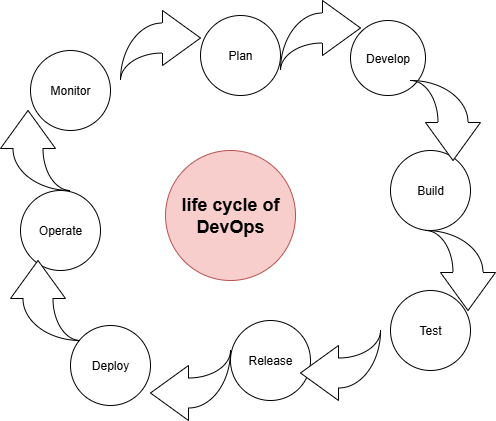

The diagram above was exported from draw.io. Its source (the exported page's mxGraphModel, read from the mxfile embedded in the PNG):
<mxGraphModel dx="1026" dy="556" grid="1" gridSize="10" guides="1" tooltips="1" connect="1" arrows="1" fold="1" page="1" pageScale="1" pageWidth="850" pageHeight="1100" math="0" shadow="0">
  <root>
    <mxCell id="0" />
    <mxCell id="1" parent="0" />
    <mxCell id="H_Y_ZyEDE5-Pdlhxjirt-2" value="&lt;h2&gt;life cycle of DevOps&lt;/h2&gt;" style="ellipse;whiteSpace=wrap;html=1;aspect=fixed;fillColor=#f8cecc;strokeColor=#b85450;" vertex="1" parent="1">
      <mxGeometry x="295" y="160" width="130" height="130" as="geometry" />
    </mxCell>
    <mxCell id="H_Y_ZyEDE5-Pdlhxjirt-3" value="Monitor" style="ellipse;whiteSpace=wrap;html=1;aspect=fixed;" vertex="1" parent="1">
      <mxGeometry x="160" y="60" width="80" height="80" as="geometry" />
    </mxCell>
    <mxCell id="H_Y_ZyEDE5-Pdlhxjirt-4" value="Plan" style="ellipse;whiteSpace=wrap;html=1;aspect=fixed;" vertex="1" parent="1">
      <mxGeometry x="330" y="25" width="80" height="80" as="geometry" />
    </mxCell>
    <mxCell id="H_Y_ZyEDE5-Pdlhxjirt-5" value="Develop" style="ellipse;whiteSpace=wrap;html=1;aspect=fixed;" vertex="1" parent="1">
      <mxGeometry x="480" y="30" width="75" height="75" as="geometry" />
    </mxCell>
    <mxCell id="H_Y_ZyEDE5-Pdlhxjirt-6" value="Release" style="ellipse;whiteSpace=wrap;html=1;aspect=fixed;" vertex="1" parent="1">
      <mxGeometry x="360" y="330" width="80" height="80" as="geometry" />
    </mxCell>
    <mxCell id="H_Y_ZyEDE5-Pdlhxjirt-7" value="Deploy" style="ellipse;whiteSpace=wrap;html=1;aspect=fixed;" vertex="1" parent="1">
      <mxGeometry x="200" y="335" width="80" height="80" as="geometry" />
    </mxCell>
    <mxCell id="H_Y_ZyEDE5-Pdlhxjirt-8" value="Operate" style="ellipse;whiteSpace=wrap;html=1;aspect=fixed;" vertex="1" parent="1">
      <mxGeometry x="150" y="200" width="80" height="80" as="geometry" />
    </mxCell>
    <mxCell id="H_Y_ZyEDE5-Pdlhxjirt-9" value="Build" style="ellipse;whiteSpace=wrap;html=1;aspect=fixed;" vertex="1" parent="1">
      <mxGeometry x="520" y="160" width="80" height="80" as="geometry" />
    </mxCell>
    <mxCell id="H_Y_ZyEDE5-Pdlhxjirt-10" value="Test" style="ellipse;whiteSpace=wrap;html=1;aspect=fixed;" vertex="1" parent="1">
      <mxGeometry x="520" y="300" width="80" height="80" as="geometry" />
    </mxCell>
    <mxCell id="H_Y_ZyEDE5-Pdlhxjirt-19" value="" style="html=1;shadow=0;dashed=0;align=center;verticalAlign=middle;shape=mxgraph.arrows2.jumpInArrow;dy=15;dx=38;arrowHead=55;" vertex="1" parent="1">
      <mxGeometry x="250" y="20" width="80" height="70" as="geometry" />
    </mxCell>
    <mxCell id="H_Y_ZyEDE5-Pdlhxjirt-21" value="" style="html=1;shadow=0;dashed=0;align=center;verticalAlign=middle;shape=mxgraph.arrows2.jumpInArrow;dy=15;dx=38;arrowHead=55;" vertex="1" parent="1">
      <mxGeometry x="410" y="10" width="80" height="70" as="geometry" />
    </mxCell>
    <mxCell id="H_Y_ZyEDE5-Pdlhxjirt-22" value="" style="html=1;shadow=0;dashed=0;align=center;verticalAlign=middle;shape=mxgraph.arrows2.jumpInArrow;dy=15;dx=38;arrowHead=55;direction=south;" vertex="1" parent="1">
      <mxGeometry x="540" y="90" width="70" height="80" as="geometry" />
    </mxCell>
    <mxCell id="H_Y_ZyEDE5-Pdlhxjirt-23" value="" style="html=1;shadow=0;dashed=0;align=center;verticalAlign=middle;shape=mxgraph.arrows2.jumpInArrow;dy=15;dx=38;arrowHead=55;direction=south;" vertex="1" parent="1">
      <mxGeometry x="555" y="240" width="70" height="80" as="geometry" />
    </mxCell>
    <mxCell id="H_Y_ZyEDE5-Pdlhxjirt-24" value="" style="html=1;shadow=0;dashed=0;align=center;verticalAlign=middle;shape=mxgraph.arrows2.jumpInArrow;dy=15;dx=38;arrowHead=55;direction=west;" vertex="1" parent="1">
      <mxGeometry x="430" y="340" width="80" height="70" as="geometry" />
    </mxCell>
    <mxCell id="H_Y_ZyEDE5-Pdlhxjirt-25" value="" style="html=1;shadow=0;dashed=0;align=center;verticalAlign=middle;shape=mxgraph.arrows2.jumpInArrow;dy=15;dx=38;arrowHead=55;direction=west;" vertex="1" parent="1">
      <mxGeometry x="280" y="360" width="80" height="70" as="geometry" />
    </mxCell>
    <mxCell id="H_Y_ZyEDE5-Pdlhxjirt-26" value="" style="html=1;shadow=0;dashed=0;align=center;verticalAlign=middle;shape=mxgraph.arrows2.jumpInArrow;dy=15;dx=38;arrowHead=55;direction=north;" vertex="1" parent="1">
      <mxGeometry x="140" y="270" width="70" height="80" as="geometry" />
    </mxCell>
    <mxCell id="H_Y_ZyEDE5-Pdlhxjirt-28" value="" style="html=1;shadow=0;dashed=0;align=center;verticalAlign=middle;shape=mxgraph.arrows2.jumpInArrow;dy=15;dx=38;arrowHead=55;direction=north;" vertex="1" parent="1">
      <mxGeometry x="130" y="120" width="70" height="80" as="geometry" />
    </mxCell>
  </root>
</mxGraphModel>